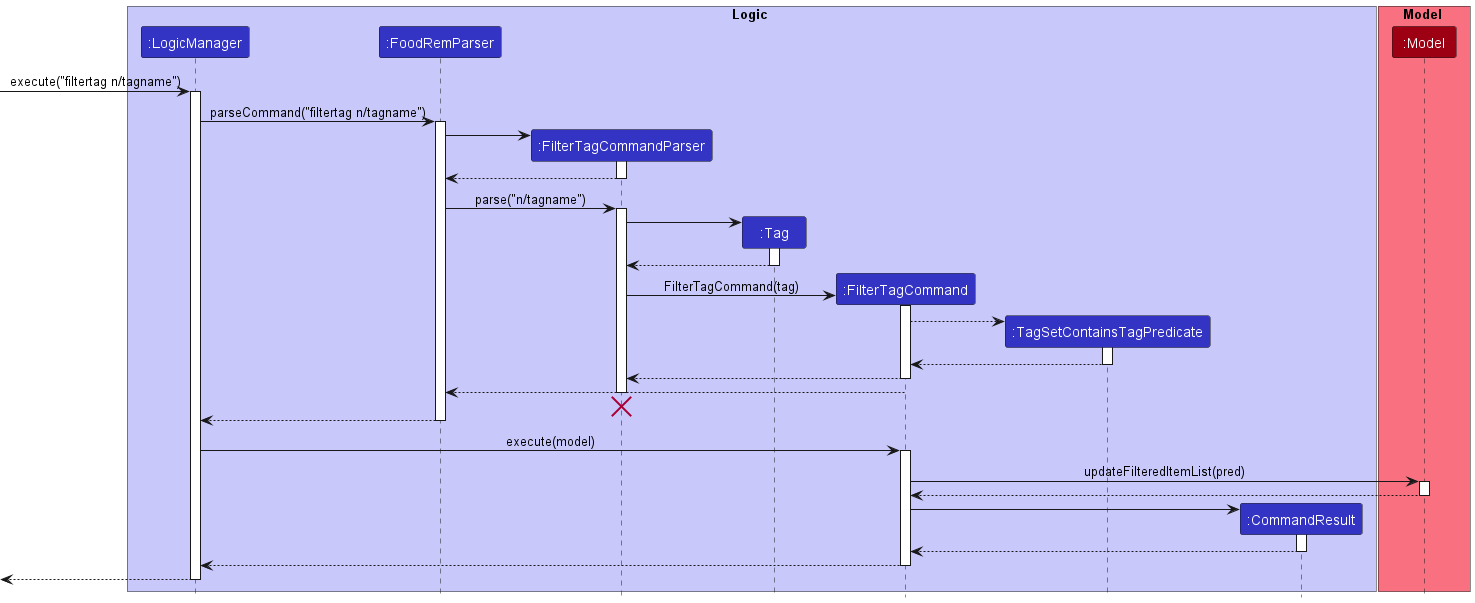

The diagram above was rendered by PlantUML. Its source (embedded in the PNG):
@startuml
!include style.puml

box Logic LOGIC_COLOR_T1
participant ":LogicManager" as LogicManager LOGIC_COLOR
participant ":FoodRemParser" as FoodRemParser LOGIC_COLOR
participant ":FilterTagCommandParser" as FilterTagCommandParser LOGIC_COLOR
participant ":Tag" as Tag LOGIC_COLOR
participant ":FilterTagCommand" as FilterTagCommand LOGIC_COLOR
participant ":TagSetContainsTagPredicate" as TagSetContainsTagPredicate LOGIC_COLOR
participant ":CommandResult" as CommandResult LOGIC_COLOR


end box

box Model MODEL_COLOR_T1
participant ":Model" as Model MODEL_COLOR
end box

[-> LogicManager : execute("filtertag n/tagname")
activate LogicManager

LogicManager -> FoodRemParser : parseCommand("filtertag n/tagname")
activate FoodRemParser

create FilterTagCommandParser
FoodRemParser -> FilterTagCommandParser
activate FilterTagCommandParser


FilterTagCommandParser --> FoodRemParser
deactivate FilterTagCommandParser


FoodRemParser -> FilterTagCommandParser : parse("n/tagname")
activate FilterTagCommandParser

create Tag
FilterTagCommandParser -> Tag
activate Tag
Tag --> FilterTagCommandParser
deactivate Tag

create FilterTagCommand
FilterTagCommandParser -> FilterTagCommand : FilterTagCommand(tag)
activate FilterTagCommand

create TagSetContainsTagPredicate
FilterTagCommand --> TagSetContainsTagPredicate
activate TagSetContainsTagPredicate

TagSetContainsTagPredicate --> FilterTagCommand
deactivate TagSetContainsTagPredicate

FilterTagCommand --> FilterTagCommandParser :
deactivate FilterTagCommand

FilterTagCommand --> FoodRemParser :
deactivate FilterTagCommandParser
'Hidden arrow to position the destroy marker below the end of the activation bar.
FilterTagCommandParser -[hidden]-> FoodRemParser
destroy FilterTagCommandParser

FoodRemParser --> LogicManager :
deactivate FoodRemParser

LogicManager -> FilterTagCommand : execute(model)
activate FilterTagCommand


FilterTagCommand -> Model : updateFilteredItemList(pred)
activate Model

Model --> FilterTagCommand
deactivate Model

create CommandResult
FilterTagCommand -> CommandResult
activate CommandResult

CommandResult --> FilterTagCommand
deactivate CommandResult

FilterTagCommand --> LogicManager
deactivate FilterTagCommand

[<--LogicManager
deactivate LogicManager
@enduml